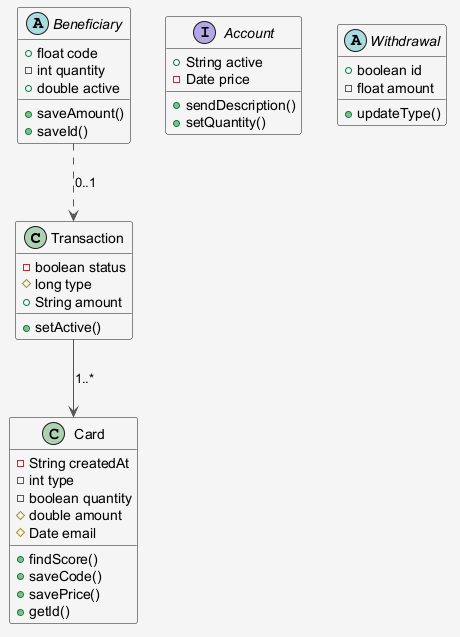

The diagram above was rendered by PlantUML. Its source (embedded in the PNG):
@startuml
skinparam shadowing false
skinparam backgroundColor #F5F5F5
skinparam ArrowColor #555555
class Transaction {
  -boolean status
  #long type
  +String amount
  +setActive()
}
abstract class Beneficiary {
  +float code
  -int quantity
  +double active
  +saveAmount()
  +saveId()
}
interface Account {
  +String active
  -Date price
  +sendDescription()
  +setQuantity()
}
abstract class Withdrawal {
  +boolean id
  -float amount
  +updateType()
}
class Card {
  -String createdAt
  -int type
  -boolean quantity
  #double amount
  #Date email
  +findScore()
  +saveCode()
  +savePrice()
  +getId()
}
Beneficiary ..> Transaction : "0..1"
Transaction --> Card : "1..*"
@enduml